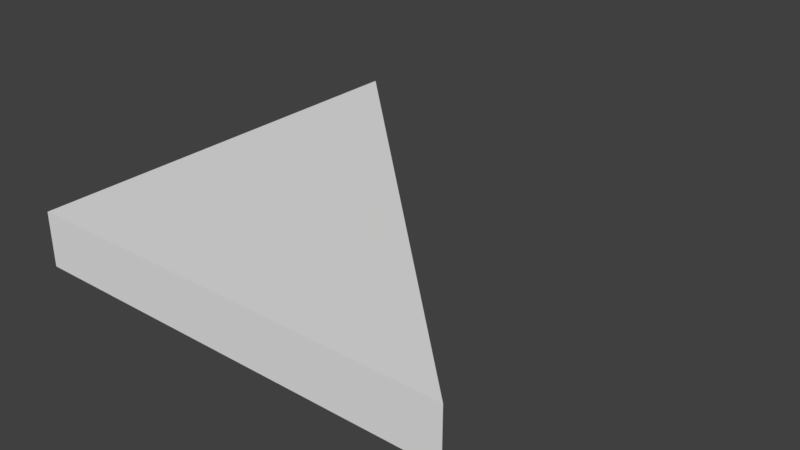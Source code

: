 # Source: SM_RT_Triangle_2x0.25.blend  (saved by Blender 2.79.0; exported with 4.5.12 LTS)
import bpy
from mathutils import Matrix  # noqa: F401  (used for matrix-valued properties, if any)

bpy.ops.wm.read_factory_settings(use_empty=True)
scene = bpy.context.scene
scene.name = 'Scene'

# ---- collections
col_collection_1 = bpy.data.collections.new('Collection 1'); scene.collection.children.link(col_collection_1)

# ---- world
world_world = bpy.data.worlds.new('World'); scene.world = world_world
world_world.color = (0.05088, 0.05088, 0.05088)
world_world.use_sun_shadow = False
world_world.sun_shadow_jitter_overblur = 0.0
world_world.cycles.sampling_method = 'MANUAL'

# ---- meshes
me_sm_rt_triangle_2x0_25 = bpy.data.meshes.new('SM_RT_Triangle 2x0.25')
me_sm_rt_triangle_2x0_25.from_pydata([(0.0, 0.0, 0.0), (2.0, 0.0, 0.0), (0.0, 2.0, 0.0), (0.0, 0.0, 0.25), (2.0, 0.0, 0.25), (0.0, 2.0, 0.25)], [], [(1, 0, 2), (4, 5, 3), (2, 0, 3, 5), (1, 2, 5, 4), (0, 1, 4, 3)])
me_sm_rt_triangle_2x0_25.use_remesh_preserve_volume = False
me_sm_rt_triangle_2x0_25.use_remesh_preserve_attributes = False
me_sm_rt_triangle_2x0_25.use_mirror_vertex_groups = False
me_sm_rt_triangle_2x0_25.update()

# ---- objects
ob_sm_rt_triangle_2x0_25 = bpy.data.objects.new('SM_RT_Triangle 2x0.25', me_sm_rt_triangle_2x0_25)

# ---- transforms, parenting, visibility, modifiers, constraints
ob_sm_rt_triangle_2x0_25.location = (0.0, 0.0, 0.0)
ob_sm_rt_triangle_2x0_25.lineart.crease_threshold = 0.0

# ---- collection membership
col_collection_1.objects.link(ob_sm_rt_triangle_2x0_25)

# ---- scene / render settings (as saved in the file)
scene.frame_start = 1; scene.frame_end = 250; scene.frame_set(1)
scene.render.engine = 'BLENDER_EEVEE_NEXT'
scene.render.resolution_percentage = 50
scene.render.dither_intensity = 0.0
scene.cycles.use_denoising = False
scene.cycles.samples = 128
scene.cycles.sampling_pattern = 'TABULATED_SOBOL'
scene.cycles.use_adaptive_sampling = False
scene.cycles.use_light_tree = False
scene.cycles.blur_glossy = 0.0
scene.cycles.sample_clamp_indirect = 0.0
scene.view_settings.view_transform = 'Standard'
bpy.context.view_layer.update()

# ---- added for rendering (the .blend has no active camera and no usable light): camera, sun
cam_auto = bpy.data.cameras.new('AutoCamera')
cam_auto.lens = 50.0
cam_auto.sensor_width = 36.0
cam_auto.clip_end = 1000.0
ob_auto_camera = bpy.data.objects.new('AutoCamera', cam_auto)
scene.collection.objects.link(ob_auto_camera)
ob_auto_camera.location = (3.62713, -2.15256, 2.22671)
ob_auto_camera.rotation_euler = (1.09748, -7.21219e-08, 0.694738)
scene.camera = ob_auto_camera
light_auto_sun = bpy.data.lights.new('AutoSun', 'SUN')
light_auto_sun.energy = 3.0
light_auto_sun.angle = 0.0523599
ob_auto_sun = bpy.data.objects.new('AutoSun', light_auto_sun)
scene.collection.objects.link(ob_auto_sun)
ob_auto_sun.rotation_euler = (0.872665, 0.174533, 0.523599)
bpy.context.view_layer.update()
